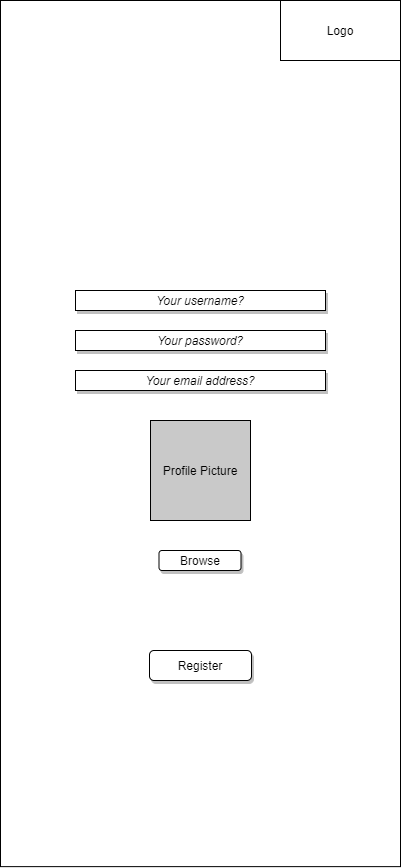

The diagram above was exported from draw.io. Its source (the exported page's mxGraphModel, read from the mxfile embedded in the PNG):
<mxGraphModel dx="2076" dy="2156" grid="1" gridSize="10" guides="1" tooltips="1" connect="1" arrows="1" fold="1" page="1" pageScale="1" pageWidth="850" pageHeight="1100" math="0" shadow="0">
  <root>
    <mxCell id="0" />
    <mxCell id="1" parent="0" />
    <mxCell id="oGckQ4Z010f5BcbBn0_s-1" value="" style="rounded=0;whiteSpace=wrap;html=1;gradientColor=#ffffff;aspect=fixed;" vertex="1" parent="1">
      <mxGeometry x="225" y="-983" width="400" height="866.13" as="geometry" />
    </mxCell>
    <mxCell id="oGckQ4Z010f5BcbBn0_s-2" value="&lt;i&gt;Your username?&lt;/i&gt;" style="rounded=0;whiteSpace=wrap;html=1;shadow=1;" vertex="1" parent="1">
      <mxGeometry x="300" y="-693.0000000000001" width="250" height="20" as="geometry" />
    </mxCell>
    <mxCell id="oGckQ4Z010f5BcbBn0_s-3" value="&lt;i&gt;Your password?&lt;/i&gt;" style="rounded=0;whiteSpace=wrap;html=1;shadow=1;" vertex="1" parent="1">
      <mxGeometry x="300" y="-653.0000000000001" width="250" height="20" as="geometry" />
    </mxCell>
    <mxCell id="oGckQ4Z010f5BcbBn0_s-6" value="Logo" style="rounded=0;whiteSpace=wrap;html=1;" vertex="1" parent="1">
      <mxGeometry x="505" y="-983" width="120" height="60" as="geometry" />
    </mxCell>
    <mxCell id="oGckQ4Z010f5BcbBn0_s-7" value="Register" style="rounded=1;whiteSpace=wrap;html=1;shadow=1;" vertex="1" parent="1">
      <mxGeometry x="374" y="-333.0000000000001" width="102" height="30" as="geometry" />
    </mxCell>
    <mxCell id="oGckQ4Z010f5BcbBn0_s-8" value="&lt;i&gt;Your email address?&lt;/i&gt;" style="rounded=0;whiteSpace=wrap;html=1;shadow=1;" vertex="1" parent="1">
      <mxGeometry x="300" y="-613.0000000000001" width="250" height="20" as="geometry" />
    </mxCell>
    <mxCell id="oGckQ4Z010f5BcbBn0_s-9" value="Profile Picture" style="whiteSpace=wrap;html=1;aspect=fixed;fillColor=#C9C9C9;" vertex="1" parent="1">
      <mxGeometry x="375" y="-563" width="100" height="100" as="geometry" />
    </mxCell>
    <mxCell id="oGckQ4Z010f5BcbBn0_s-11" value="Browse" style="rounded=1;whiteSpace=wrap;html=1;shadow=1;" vertex="1" parent="1">
      <mxGeometry x="383.5" y="-433.0000000000001" width="82" height="20" as="geometry" />
    </mxCell>
  </root>
</mxGraphModel>